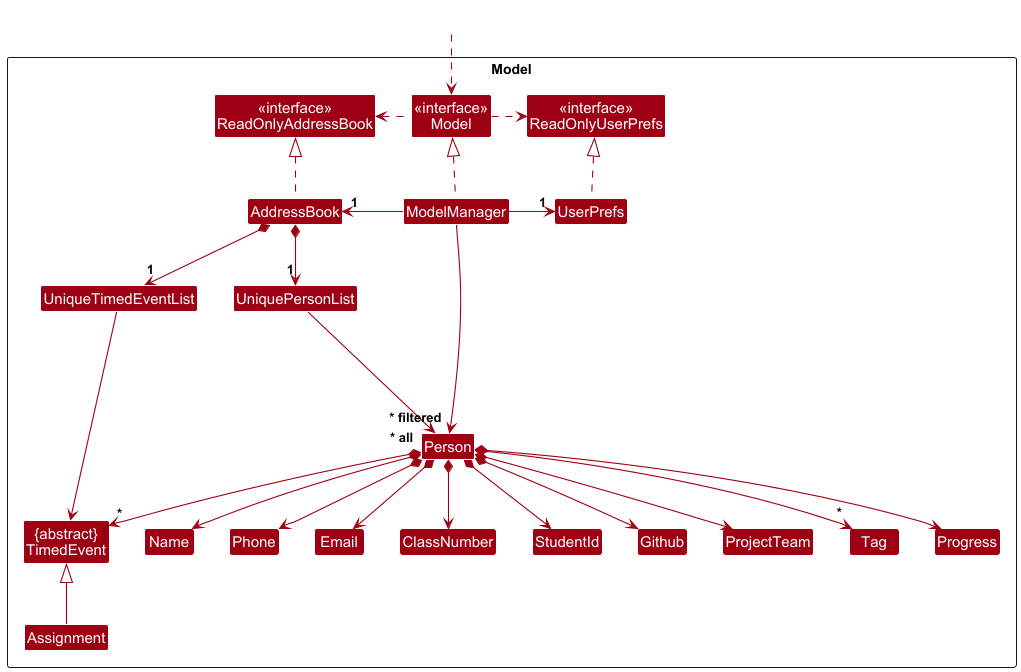

The diagram above was rendered by PlantUML. Its source (embedded in the PNG):
@startuml
!include style.puml
skinparam arrowThickness 1.1
skinparam arrowColor MODEL_COLOR
skinparam classBackgroundColor MODEL_COLOR

Package Model as ModelPackage <<Rectangle>>{
Class "<<interface>>\nReadOnlyAddressBook" as ReadOnlyAddressBook
Class "<<interface>>\nReadOnlyUserPrefs" as ReadOnlyUserPrefs
Class "<<interface>>\nModel" as Model
Class AddressBook
Class ModelManager
Class UserPrefs

Class UniquePersonList
Class ClassNumber
Class Person
Class Name
Class Phone
Class Email
Class ClassNumber
Class StudentId
Class Github
Class ProjectTeam
Class Tag
Class Progress

Class UniqueTimedEventList
Class "{abstract}\nTimedEvent" as TimedEvent
Class Assignment

Class I #FFFFFF
}

Class HiddenOutside #FFFFFF
HiddenOutside ..> Model

AddressBook .up.|> ReadOnlyAddressBook

ModelManager .up.|> Model
Model .right.> ReadOnlyUserPrefs
Model .left.> ReadOnlyAddressBook
ModelManager -left-> "1" AddressBook
ModelManager -right-> "1" UserPrefs
UserPrefs .up.|> ReadOnlyUserPrefs

AddressBook *--> "1" UniquePersonList
AddressBook *--> "1" UniqueTimedEventList
UniquePersonList --> "~* all" Person
Person *--> Name
Person *--> Phone
Person *--> Email
Person *--> "*" Tag
Person *--> ClassNumber
Person *--> StudentId
Person *--> Github
Person *--> ProjectTeam
Person *--> Progress
Person *--> "*" TimedEvent

UniqueTimedEventList --> TimedEvent
TimedEvent <|-- Assignment

Person -[hidden]up--> I
UniquePersonList -[hidden]right-> I
UniqueTimedEventList -[hidden]right-> I

Name -[hidden]right-> Phone
Phone -[hidden]right-> Email
Email -[hidden]right-> ClassNumber
ClassNumber -[hidden]right-> StudentId
StudentId -[hidden]right-> Github
Github -[hidden]right-> ProjectTeam
ProjectTeam -[hidden]right-> Progress

ModelManager --> "~* filtered" Person
@enduml